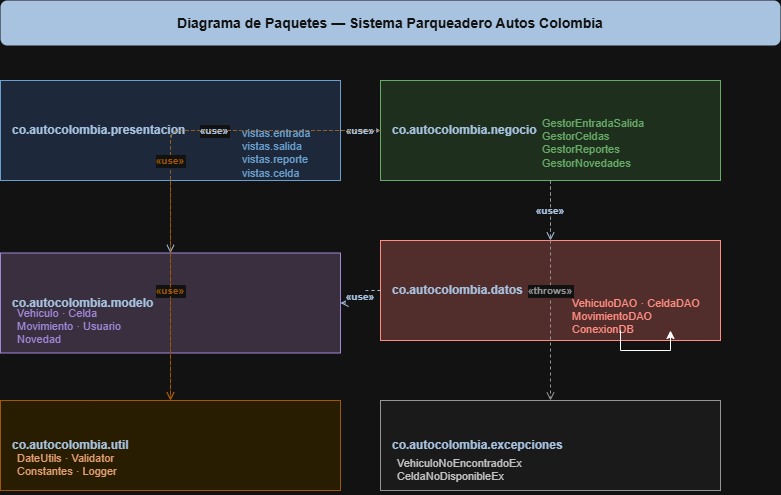

The diagram above was exported from draw.io. Its source (the exported page's mxGraphModel, read from the mxfile embedded in the PNG):
<mxGraphModel dx="1066" dy="437" grid="1" gridSize="10" guides="1" tooltips="1" connect="1" arrows="1" fold="1" page="1" pageScale="1" pageWidth="827" pageHeight="1169" math="0" shadow="0">
  <root>
    <mxCell id="0" />
    <mxCell id="1" parent="0" />
    <mxCell id="title" parent="1" style="text;html=1;strokeColor=none;fillColor=#1A3A5C;align=center;verticalAlign=middle;whiteSpace=wrap;rounded=1;fontColor=#ffffff;fontSize=14;" value="&lt;b&gt;Diagrama de Paquetes — Sistema Parqueadero Autos Colombia&lt;/b&gt;" vertex="1">
      <mxGeometry height="45" width="780" x="120" y="20" as="geometry" />
    </mxCell>
    <mxCell id="p1" parent="1" style="shape=mxgraph.uml.package;whiteSpace=wrap;html=1;fillColor=#dae8fc;strokeColor=#2E6DA4;fontSize=12;fontColor=#1A3A5C;align=left;spacingLeft=10;" value="&lt;b&gt;co.autocolombia.presentacion&lt;/b&gt;" vertex="1">
      <mxGeometry height="100" width="340" x="120" y="100" as="geometry" />
    </mxCell>
    <mxCell id="p1c" parent="1" style="text;html=1;strokeColor=none;fillColor=none;align=left;fontSize=11;fontColor=#2E6DA4;" value="vistas.entrada&lt;br&gt;vistas.salida&lt;br&gt;vistas.reporte&lt;br&gt;vistas.celda" vertex="1">
      <mxGeometry height="60" width="200" x="360" y="140" as="geometry" />
    </mxCell>
    <mxCell id="p2" parent="1" style="shape=mxgraph.uml.package;whiteSpace=wrap;html=1;fillColor=#d5e8d4;strokeColor=#2A7A2A;fontSize=12;fontColor=#1A3A5C;align=left;spacingLeft=10;" value="&lt;b&gt;co.autocolombia.negocio&lt;/b&gt;" vertex="1">
      <mxGeometry height="100" width="340" x="500" y="100" as="geometry" />
    </mxCell>
    <mxCell id="p2c" parent="1" style="text;html=1;strokeColor=none;fillColor=none;align=left;fontSize=11;fontColor=#2A7A2A;" value="GestorEntradaSalida&lt;br&gt;GestorCeldas&lt;br&gt;GestorReportes&lt;br&gt;GestorNovedades" vertex="1">
      <mxGeometry height="60" width="200" x="660" y="130" as="geometry" />
    </mxCell>
    <mxCell id="p3" parent="1" style="shape=mxgraph.uml.package;whiteSpace=wrap;html=1;fillColor=#e1d5e7;strokeColor=#7A5CBA;fontSize=12;fontColor=#1A3A5C;align=left;spacingLeft=10;" value="&lt;b&gt;co.autocolombia.modelo&lt;/b&gt;" vertex="1">
      <mxGeometry height="100" width="340" x="120" y="272.5" as="geometry" />
    </mxCell>
    <mxCell id="p3c" parent="1" style="text;html=1;strokeColor=none;fillColor=none;align=left;fontSize=11;fontColor=#7A5CBA;" value="Vehiculo · Celda&lt;br&gt;Movimiento · Usuario&lt;br&gt;Novedad" vertex="1">
      <mxGeometry height="55" width="200" x="135" y="320" as="geometry" />
    </mxCell>
    <mxCell id="p4" parent="1" style="shape=mxgraph.uml.package;whiteSpace=wrap;html=1;fillColor=#f8cecc;strokeColor=#C0392B;fontSize=12;fontColor=#1A3A5C;align=left;spacingLeft=10;" value="&lt;b&gt;co.autocolombia.datos&lt;/b&gt;" vertex="1">
      <mxGeometry height="100" width="340" x="500" y="260" as="geometry" />
    </mxCell>
    <mxCell id="p4c" parent="1" style="text;html=1;strokeColor=none;fillColor=none;align=left;fontSize=11;fontColor=#C0392B;" value="VehiculoDAO · CeldaDAO&lt;br&gt;MovimientoDAO&lt;br&gt;ConexionDB" vertex="1">
      <mxGeometry height="40" width="200" x="690" y="310" as="geometry" />
    </mxCell>
    <mxCell id="p5" parent="1" style="shape=mxgraph.uml.package;whiteSpace=wrap;html=1;fillColor=#fff2cc;strokeColor=#F39C12;fontSize=12;fontColor=#1A3A5C;align=left;spacingLeft=10;" value="&lt;b&gt;co.autocolombia.util&lt;/b&gt;" vertex="1">
      <mxGeometry height="90" width="340" x="120" y="420" as="geometry" />
    </mxCell>
    <mxCell id="p5c" parent="1" style="text;html=1;strokeColor=none;fillColor=none;align=left;fontSize=11;fontColor=#92400E;" value="DateUtils · Validator&lt;br&gt;Constantes · Logger" vertex="1">
      <mxGeometry height="45" width="200" x="135" y="465" as="geometry" />
    </mxCell>
    <mxCell id="p6" parent="1" style="shape=mxgraph.uml.package;whiteSpace=wrap;html=1;fillColor=#f5f5f5;strokeColor=#666666;fontSize=12;fontColor=#1A3A5C;align=left;spacingLeft=10;" value="&lt;b&gt;co.autocolombia.excepciones&lt;/b&gt;" vertex="1">
      <mxGeometry height="90" width="340" x="500" y="420" as="geometry" />
    </mxCell>
    <mxCell id="p6c" parent="1" style="text;html=1;strokeColor=none;fillColor=none;align=left;fontSize=11;fontColor=#333333;" value="VehiculoNoEncontradoEx&lt;br&gt;CeldaNoDisponibleEx" vertex="1">
      <mxGeometry height="45" width="220" x="515" y="470" as="geometry" />
    </mxCell>
    <mxCell id="a1" edge="1" parent="1" source="p1" style="edgeStyle=orthogonalEdgeStyle;dashed=1;endArrow=open;endFill=0;strokeColor=#1A3A5C;fontColor=#1A3A5C;fontSize=10;fontStyle=1;" target="p2" value="«use»">
      <mxGeometry relative="1" as="geometry" />
    </mxCell>
    <mxCell id="a2" edge="1" parent="1" source="p2" style="edgeStyle=orthogonalEdgeStyle;dashed=1;endArrow=open;endFill=0;strokeColor=#1A3A5C;fontColor=#1A3A5C;fontSize=10;fontStyle=1;" target="p4" value="«use»">
      <mxGeometry relative="1" as="geometry" />
    </mxCell>
    <mxCell id="a3" edge="1" parent="1" source="p2" style="edgeStyle=orthogonalEdgeStyle;dashed=1;endArrow=open;endFill=0;strokeColor=#1A3A5C;fontColor=#1A3A5C;fontSize=10;fontStyle=1;" target="p3" value="«use»">
      <mxGeometry relative="1" as="geometry" />
    </mxCell>
    <mxCell id="a4" edge="1" parent="1" source="p4" style="edgeStyle=orthogonalEdgeStyle;dashed=1;endArrow=open;endFill=0;strokeColor=#1A3A5C;fontColor=#1A3A5C;fontSize=10;fontStyle=1;" target="p3" value="«use»">
      <mxGeometry relative="1" as="geometry" />
    </mxCell>
    <mxCell id="a5" edge="1" parent="1" source="p1" style="edgeStyle=orthogonalEdgeStyle;dashed=1;endArrow=open;endFill=0;strokeColor=#F39C12;fontColor=#F39C12;fontSize=10;fontStyle=1;" target="p5" value="«use»">
      <mxGeometry relative="1" as="geometry" />
    </mxCell>
    <mxCell id="a6" edge="1" parent="1" source="p2" style="edgeStyle=orthogonalEdgeStyle;dashed=1;endArrow=open;endFill=0;strokeColor=#F39C12;fontColor=#F39C12;fontSize=10;fontStyle=1;" target="p5" value="«use»">
      <mxGeometry relative="1" as="geometry" />
    </mxCell>
    <mxCell id="a7" edge="1" parent="1" source="p2" style="edgeStyle=orthogonalEdgeStyle;dashed=1;endArrow=open;endFill=0;strokeColor=#666666;fontColor=#666666;fontSize=10;fontStyle=1;" target="p6" value="«throws»">
      <mxGeometry relative="1" as="geometry" />
    </mxCell>
    <mxCell id="K2TOGhCCciNQUiPnskJg-1" edge="1" parent="1" source="p4c" style="edgeStyle=orthogonalEdgeStyle;rounded=0;orthogonalLoop=1;jettySize=auto;html=1;exitX=0.25;exitY=1;exitDx=0;exitDy=0;" target="p4c">
      <mxGeometry relative="1" as="geometry" />
    </mxCell>
  </root>
</mxGraphModel>